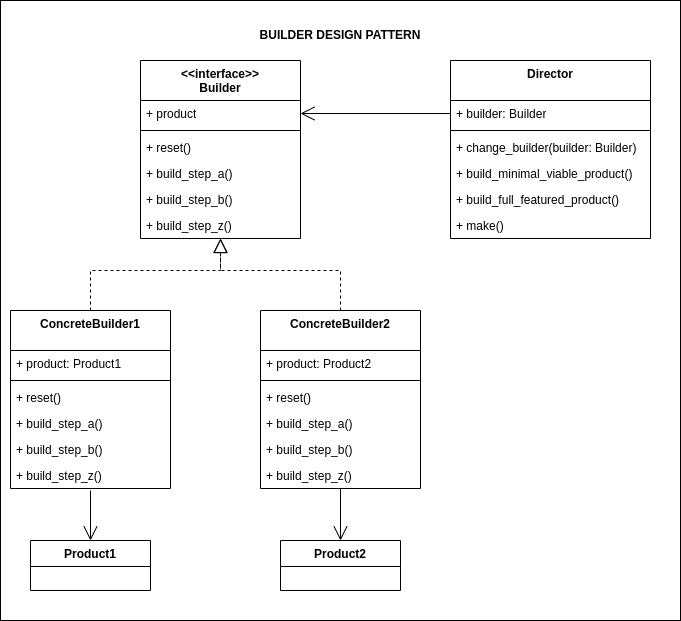

The diagram above was exported from draw.io. Its source (the exported page's mxGraphModel, read from the mxfile embedded in the PNG):
<mxGraphModel dx="1434" dy="756" grid="1" gridSize="10" guides="1" tooltips="1" connect="1" arrows="1" fold="1" page="1" pageScale="1" pageWidth="850" pageHeight="1100" math="0" shadow="0">
  <root>
    <mxCell id="0" />
    <mxCell id="1" parent="0" />
    <mxCell id="D97Am51CJu7CGSj0OMWw-1" value="" style="rounded=0;whiteSpace=wrap;html=1;" parent="1" vertex="1">
      <mxGeometry x="30" y="50" width="680" height="620" as="geometry" />
    </mxCell>
    <mxCell id="VBohC6rM-YrDyYepoovI-1" value="&amp;lt;&amp;lt;interface&amp;gt;&amp;gt;&lt;br style=&quot;border-color: var(--border-color); padding: 0px; margin: 0px;&quot;&gt;&lt;span style=&quot;&quot;&gt;Builder&lt;/span&gt;" style="swimlane;fontStyle=1;align=center;verticalAlign=top;childLayout=stackLayout;horizontal=1;startSize=40;horizontalStack=0;resizeParent=1;resizeParentMax=0;resizeLast=0;collapsible=1;marginBottom=0;whiteSpace=wrap;html=1;" parent="1" vertex="1">
      <mxGeometry x="170" y="110" width="160" height="178" as="geometry" />
    </mxCell>
    <mxCell id="VBohC6rM-YrDyYepoovI-2" value="+&amp;nbsp;product" style="text;strokeColor=none;fillColor=none;align=left;verticalAlign=top;spacingLeft=4;spacingRight=4;overflow=hidden;rotatable=0;points=[[0,0.5],[1,0.5]];portConstraint=eastwest;whiteSpace=wrap;html=1;" parent="VBohC6rM-YrDyYepoovI-1" vertex="1">
      <mxGeometry y="40" width="160" height="26" as="geometry" />
    </mxCell>
    <mxCell id="VBohC6rM-YrDyYepoovI-3" value="" style="line;strokeWidth=1;fillColor=none;align=left;verticalAlign=middle;spacingTop=-1;spacingLeft=3;spacingRight=3;rotatable=0;labelPosition=right;points=[];portConstraint=eastwest;strokeColor=inherit;" parent="VBohC6rM-YrDyYepoovI-1" vertex="1">
      <mxGeometry y="66" width="160" height="8" as="geometry" />
    </mxCell>
    <mxCell id="VBohC6rM-YrDyYepoovI-4" value="+&amp;nbsp;reset()" style="text;strokeColor=none;fillColor=none;align=left;verticalAlign=top;spacingLeft=4;spacingRight=4;overflow=hidden;rotatable=0;points=[[0,0.5],[1,0.5]];portConstraint=eastwest;whiteSpace=wrap;html=1;" parent="VBohC6rM-YrDyYepoovI-1" vertex="1">
      <mxGeometry y="74" width="160" height="26" as="geometry" />
    </mxCell>
    <mxCell id="VBohC6rM-YrDyYepoovI-5" value="+&amp;nbsp;build_step_a&lt;span style=&quot;background-color: initial;&quot;&gt;()&lt;/span&gt;" style="text;strokeColor=none;fillColor=none;align=left;verticalAlign=top;spacingLeft=4;spacingRight=4;overflow=hidden;rotatable=0;points=[[0,0.5],[1,0.5]];portConstraint=eastwest;whiteSpace=wrap;html=1;" parent="VBohC6rM-YrDyYepoovI-1" vertex="1">
      <mxGeometry y="100" width="160" height="26" as="geometry" />
    </mxCell>
    <mxCell id="VBohC6rM-YrDyYepoovI-6" value="+&amp;nbsp;build_step_b&lt;span style=&quot;background-color: initial;&quot;&gt;()&lt;/span&gt;" style="text;strokeColor=none;fillColor=none;align=left;verticalAlign=top;spacingLeft=4;spacingRight=4;overflow=hidden;rotatable=0;points=[[0,0.5],[1,0.5]];portConstraint=eastwest;whiteSpace=wrap;html=1;" parent="VBohC6rM-YrDyYepoovI-1" vertex="1">
      <mxGeometry y="126" width="160" height="26" as="geometry" />
    </mxCell>
    <mxCell id="VBohC6rM-YrDyYepoovI-7" value="+&amp;nbsp;build_step_z&lt;span style=&quot;background-color: initial;&quot;&gt;()&lt;/span&gt;" style="text;strokeColor=none;fillColor=none;align=left;verticalAlign=top;spacingLeft=4;spacingRight=4;overflow=hidden;rotatable=0;points=[[0,0.5],[1,0.5]];portConstraint=eastwest;whiteSpace=wrap;html=1;" parent="VBohC6rM-YrDyYepoovI-1" vertex="1">
      <mxGeometry y="152" width="160" height="26" as="geometry" />
    </mxCell>
    <mxCell id="VBohC6rM-YrDyYepoovI-9" value="Product1" style="swimlane;fontStyle=1;align=center;verticalAlign=top;childLayout=stackLayout;horizontal=1;startSize=26;horizontalStack=0;resizeParent=1;resizeLast=0;collapsible=1;marginBottom=0;rounded=0;shadow=0;strokeWidth=1;" parent="1" vertex="1">
      <mxGeometry x="60" y="590" width="120" height="50" as="geometry">
        <mxRectangle x="340" y="380" width="170" height="26" as="alternateBounds" />
      </mxGeometry>
    </mxCell>
    <mxCell id="VBohC6rM-YrDyYepoovI-12" value="Product2" style="swimlane;fontStyle=1;align=center;verticalAlign=top;childLayout=stackLayout;horizontal=1;startSize=26;horizontalStack=0;resizeParent=1;resizeLast=0;collapsible=1;marginBottom=0;rounded=0;shadow=0;strokeWidth=1;" parent="1" vertex="1">
      <mxGeometry x="310" y="590" width="120" height="50" as="geometry">
        <mxRectangle x="340" y="380" width="170" height="26" as="alternateBounds" />
      </mxGeometry>
    </mxCell>
    <mxCell id="WVNsgIGPVGn6_UhqTRtw-3" value="ConcreteBuilder1" style="swimlane;fontStyle=1;align=center;verticalAlign=top;childLayout=stackLayout;horizontal=1;startSize=40;horizontalStack=0;resizeParent=1;resizeParentMax=0;resizeLast=0;collapsible=1;marginBottom=0;whiteSpace=wrap;html=1;" parent="1" vertex="1">
      <mxGeometry x="40" y="360" width="160" height="178" as="geometry" />
    </mxCell>
    <mxCell id="WVNsgIGPVGn6_UhqTRtw-4" value="+&amp;nbsp;product: Product1" style="text;strokeColor=none;fillColor=none;align=left;verticalAlign=top;spacingLeft=4;spacingRight=4;overflow=hidden;rotatable=0;points=[[0,0.5],[1,0.5]];portConstraint=eastwest;whiteSpace=wrap;html=1;" parent="WVNsgIGPVGn6_UhqTRtw-3" vertex="1">
      <mxGeometry y="40" width="160" height="26" as="geometry" />
    </mxCell>
    <mxCell id="WVNsgIGPVGn6_UhqTRtw-5" value="" style="line;strokeWidth=1;fillColor=none;align=left;verticalAlign=middle;spacingTop=-1;spacingLeft=3;spacingRight=3;rotatable=0;labelPosition=right;points=[];portConstraint=eastwest;strokeColor=inherit;" parent="WVNsgIGPVGn6_UhqTRtw-3" vertex="1">
      <mxGeometry y="66" width="160" height="8" as="geometry" />
    </mxCell>
    <mxCell id="WVNsgIGPVGn6_UhqTRtw-6" value="+&amp;nbsp;reset()" style="text;strokeColor=none;fillColor=none;align=left;verticalAlign=top;spacingLeft=4;spacingRight=4;overflow=hidden;rotatable=0;points=[[0,0.5],[1,0.5]];portConstraint=eastwest;whiteSpace=wrap;html=1;" parent="WVNsgIGPVGn6_UhqTRtw-3" vertex="1">
      <mxGeometry y="74" width="160" height="26" as="geometry" />
    </mxCell>
    <mxCell id="WVNsgIGPVGn6_UhqTRtw-7" value="+&amp;nbsp;build_step_a&lt;span style=&quot;background-color: initial;&quot;&gt;()&lt;/span&gt;" style="text;strokeColor=none;fillColor=none;align=left;verticalAlign=top;spacingLeft=4;spacingRight=4;overflow=hidden;rotatable=0;points=[[0,0.5],[1,0.5]];portConstraint=eastwest;whiteSpace=wrap;html=1;" parent="WVNsgIGPVGn6_UhqTRtw-3" vertex="1">
      <mxGeometry y="100" width="160" height="26" as="geometry" />
    </mxCell>
    <mxCell id="WVNsgIGPVGn6_UhqTRtw-8" value="+&amp;nbsp;build_step_b&lt;span style=&quot;background-color: initial;&quot;&gt;()&lt;/span&gt;" style="text;strokeColor=none;fillColor=none;align=left;verticalAlign=top;spacingLeft=4;spacingRight=4;overflow=hidden;rotatable=0;points=[[0,0.5],[1,0.5]];portConstraint=eastwest;whiteSpace=wrap;html=1;" parent="WVNsgIGPVGn6_UhqTRtw-3" vertex="1">
      <mxGeometry y="126" width="160" height="26" as="geometry" />
    </mxCell>
    <mxCell id="WVNsgIGPVGn6_UhqTRtw-9" value="+&amp;nbsp;build_step_z&lt;span style=&quot;background-color: initial;&quot;&gt;()&lt;/span&gt;" style="text;strokeColor=none;fillColor=none;align=left;verticalAlign=top;spacingLeft=4;spacingRight=4;overflow=hidden;rotatable=0;points=[[0,0.5],[1,0.5]];portConstraint=eastwest;whiteSpace=wrap;html=1;" parent="WVNsgIGPVGn6_UhqTRtw-3" vertex="1">
      <mxGeometry y="152" width="160" height="26" as="geometry" />
    </mxCell>
    <mxCell id="WVNsgIGPVGn6_UhqTRtw-10" value="ConcreteBuilder2" style="swimlane;fontStyle=1;align=center;verticalAlign=top;childLayout=stackLayout;horizontal=1;startSize=40;horizontalStack=0;resizeParent=1;resizeParentMax=0;resizeLast=0;collapsible=1;marginBottom=0;whiteSpace=wrap;html=1;" parent="1" vertex="1">
      <mxGeometry x="290" y="360" width="160" height="178" as="geometry" />
    </mxCell>
    <mxCell id="WVNsgIGPVGn6_UhqTRtw-11" value="+&amp;nbsp;product: Product2" style="text;strokeColor=none;fillColor=none;align=left;verticalAlign=top;spacingLeft=4;spacingRight=4;overflow=hidden;rotatable=0;points=[[0,0.5],[1,0.5]];portConstraint=eastwest;whiteSpace=wrap;html=1;" parent="WVNsgIGPVGn6_UhqTRtw-10" vertex="1">
      <mxGeometry y="40" width="160" height="26" as="geometry" />
    </mxCell>
    <mxCell id="WVNsgIGPVGn6_UhqTRtw-12" value="" style="line;strokeWidth=1;fillColor=none;align=left;verticalAlign=middle;spacingTop=-1;spacingLeft=3;spacingRight=3;rotatable=0;labelPosition=right;points=[];portConstraint=eastwest;strokeColor=inherit;" parent="WVNsgIGPVGn6_UhqTRtw-10" vertex="1">
      <mxGeometry y="66" width="160" height="8" as="geometry" />
    </mxCell>
    <mxCell id="WVNsgIGPVGn6_UhqTRtw-13" value="+&amp;nbsp;reset()" style="text;strokeColor=none;fillColor=none;align=left;verticalAlign=top;spacingLeft=4;spacingRight=4;overflow=hidden;rotatable=0;points=[[0,0.5],[1,0.5]];portConstraint=eastwest;whiteSpace=wrap;html=1;" parent="WVNsgIGPVGn6_UhqTRtw-10" vertex="1">
      <mxGeometry y="74" width="160" height="26" as="geometry" />
    </mxCell>
    <mxCell id="WVNsgIGPVGn6_UhqTRtw-14" value="+&amp;nbsp;build_step_a&lt;span style=&quot;background-color: initial;&quot;&gt;()&lt;/span&gt;" style="text;strokeColor=none;fillColor=none;align=left;verticalAlign=top;spacingLeft=4;spacingRight=4;overflow=hidden;rotatable=0;points=[[0,0.5],[1,0.5]];portConstraint=eastwest;whiteSpace=wrap;html=1;" parent="WVNsgIGPVGn6_UhqTRtw-10" vertex="1">
      <mxGeometry y="100" width="160" height="26" as="geometry" />
    </mxCell>
    <mxCell id="WVNsgIGPVGn6_UhqTRtw-15" value="+&amp;nbsp;build_step_b&lt;span style=&quot;background-color: initial;&quot;&gt;()&lt;/span&gt;" style="text;strokeColor=none;fillColor=none;align=left;verticalAlign=top;spacingLeft=4;spacingRight=4;overflow=hidden;rotatable=0;points=[[0,0.5],[1,0.5]];portConstraint=eastwest;whiteSpace=wrap;html=1;" parent="WVNsgIGPVGn6_UhqTRtw-10" vertex="1">
      <mxGeometry y="126" width="160" height="26" as="geometry" />
    </mxCell>
    <mxCell id="WVNsgIGPVGn6_UhqTRtw-16" value="+&amp;nbsp;build_step_z&lt;span style=&quot;background-color: initial;&quot;&gt;()&lt;/span&gt;" style="text;strokeColor=none;fillColor=none;align=left;verticalAlign=top;spacingLeft=4;spacingRight=4;overflow=hidden;rotatable=0;points=[[0,0.5],[1,0.5]];portConstraint=eastwest;whiteSpace=wrap;html=1;" parent="WVNsgIGPVGn6_UhqTRtw-10" vertex="1">
      <mxGeometry y="152" width="160" height="26" as="geometry" />
    </mxCell>
    <mxCell id="WVNsgIGPVGn6_UhqTRtw-17" value="" style="endArrow=open;endFill=1;endSize=12;html=1;rounded=0;" parent="1" target="VBohC6rM-YrDyYepoovI-9" edge="1">
      <mxGeometry width="160" relative="1" as="geometry">
        <mxPoint x="120" y="540" as="sourcePoint" />
        <mxPoint x="420" y="690" as="targetPoint" />
      </mxGeometry>
    </mxCell>
    <mxCell id="WVNsgIGPVGn6_UhqTRtw-18" value="" style="endArrow=open;endFill=1;endSize=12;html=1;rounded=0;entryX=0.5;entryY=0;entryDx=0;entryDy=0;" parent="1" source="WVNsgIGPVGn6_UhqTRtw-16" target="VBohC6rM-YrDyYepoovI-12" edge="1">
      <mxGeometry width="160" relative="1" as="geometry">
        <mxPoint x="130" y="550" as="sourcePoint" />
        <mxPoint x="130" y="600" as="targetPoint" />
      </mxGeometry>
    </mxCell>
    <mxCell id="WVNsgIGPVGn6_UhqTRtw-19" value="Director" style="swimlane;fontStyle=1;align=center;verticalAlign=top;childLayout=stackLayout;horizontal=1;startSize=40;horizontalStack=0;resizeParent=1;resizeParentMax=0;resizeLast=0;collapsible=1;marginBottom=0;whiteSpace=wrap;html=1;" parent="1" vertex="1">
      <mxGeometry x="480" y="110" width="200" height="178" as="geometry" />
    </mxCell>
    <mxCell id="WVNsgIGPVGn6_UhqTRtw-20" value="+&amp;nbsp;builder: Builder" style="text;strokeColor=none;fillColor=none;align=left;verticalAlign=top;spacingLeft=4;spacingRight=4;overflow=hidden;rotatable=0;points=[[0,0.5],[1,0.5]];portConstraint=eastwest;whiteSpace=wrap;html=1;" parent="WVNsgIGPVGn6_UhqTRtw-19" vertex="1">
      <mxGeometry y="40" width="200" height="26" as="geometry" />
    </mxCell>
    <mxCell id="WVNsgIGPVGn6_UhqTRtw-21" value="" style="line;strokeWidth=1;fillColor=none;align=left;verticalAlign=middle;spacingTop=-1;spacingLeft=3;spacingRight=3;rotatable=0;labelPosition=right;points=[];portConstraint=eastwest;strokeColor=inherit;" parent="WVNsgIGPVGn6_UhqTRtw-19" vertex="1">
      <mxGeometry y="66" width="200" height="8" as="geometry" />
    </mxCell>
    <mxCell id="WVNsgIGPVGn6_UhqTRtw-22" value="+&amp;nbsp;change_builder&lt;span style=&quot;background-color: initial;&quot;&gt;(builder: Builder)&lt;/span&gt;" style="text;strokeColor=none;fillColor=none;align=left;verticalAlign=top;spacingLeft=4;spacingRight=4;overflow=hidden;rotatable=0;points=[[0,0.5],[1,0.5]];portConstraint=eastwest;whiteSpace=wrap;html=1;" parent="WVNsgIGPVGn6_UhqTRtw-19" vertex="1">
      <mxGeometry y="74" width="200" height="26" as="geometry" />
    </mxCell>
    <mxCell id="WVNsgIGPVGn6_UhqTRtw-23" value="+&amp;nbsp;build_minimal_viable_product&lt;span style=&quot;background-color: initial;&quot;&gt;()&lt;/span&gt;" style="text;strokeColor=none;fillColor=none;align=left;verticalAlign=top;spacingLeft=4;spacingRight=4;overflow=hidden;rotatable=0;points=[[0,0.5],[1,0.5]];portConstraint=eastwest;whiteSpace=wrap;html=1;" parent="WVNsgIGPVGn6_UhqTRtw-19" vertex="1">
      <mxGeometry y="100" width="200" height="26" as="geometry" />
    </mxCell>
    <mxCell id="WVNsgIGPVGn6_UhqTRtw-24" value="+&amp;nbsp;build_full_featured_product&lt;span style=&quot;background-color: initial;&quot;&gt;()&lt;/span&gt;" style="text;strokeColor=none;fillColor=none;align=left;verticalAlign=top;spacingLeft=4;spacingRight=4;overflow=hidden;rotatable=0;points=[[0,0.5],[1,0.5]];portConstraint=eastwest;whiteSpace=wrap;html=1;" parent="WVNsgIGPVGn6_UhqTRtw-19" vertex="1">
      <mxGeometry y="126" width="200" height="26" as="geometry" />
    </mxCell>
    <mxCell id="WVNsgIGPVGn6_UhqTRtw-27" value="+&amp;nbsp;make&lt;span style=&quot;background-color: initial;&quot;&gt;()&lt;/span&gt;" style="text;strokeColor=none;fillColor=none;align=left;verticalAlign=top;spacingLeft=4;spacingRight=4;overflow=hidden;rotatable=0;points=[[0,0.5],[1,0.5]];portConstraint=eastwest;whiteSpace=wrap;html=1;" parent="WVNsgIGPVGn6_UhqTRtw-19" vertex="1">
      <mxGeometry y="152" width="200" height="26" as="geometry" />
    </mxCell>
    <mxCell id="WVNsgIGPVGn6_UhqTRtw-26" value="" style="endArrow=open;endFill=1;endSize=12;html=1;rounded=0;entryX=1;entryY=0.5;entryDx=0;entryDy=0;exitX=0;exitY=0.5;exitDx=0;exitDy=0;" parent="1" source="WVNsgIGPVGn6_UhqTRtw-20" target="VBohC6rM-YrDyYepoovI-2" edge="1">
      <mxGeometry width="160" relative="1" as="geometry">
        <mxPoint x="370" y="720" as="sourcePoint" />
        <mxPoint x="530" y="720" as="targetPoint" />
      </mxGeometry>
    </mxCell>
    <mxCell id="D97Am51CJu7CGSj0OMWw-2" value="&lt;b style=&quot;border-color: var(--border-color);&quot;&gt;BUILDER DESIGN PATTERN&lt;/b&gt;" style="text;html=1;strokeColor=none;fillColor=none;align=center;verticalAlign=middle;whiteSpace=wrap;rounded=0;" parent="1" vertex="1">
      <mxGeometry x="235" y="70" width="270" height="30" as="geometry" />
    </mxCell>
    <mxCell id="5IUJT-1trzAaxe0oIoSv-1" value="" style="endArrow=block;dashed=1;endFill=0;endSize=12;html=1;rounded=0;exitX=0.5;exitY=0;exitDx=0;exitDy=0;" edge="1" parent="1" source="WVNsgIGPVGn6_UhqTRtw-3" target="VBohC6rM-YrDyYepoovI-7">
      <mxGeometry width="160" relative="1" as="geometry">
        <mxPoint x="120" y="310" as="sourcePoint" />
        <mxPoint x="280" y="310" as="targetPoint" />
        <Array as="points">
          <mxPoint x="120" y="320" />
          <mxPoint x="250" y="320" />
        </Array>
      </mxGeometry>
    </mxCell>
    <mxCell id="5IUJT-1trzAaxe0oIoSv-2" value="" style="endArrow=block;dashed=1;endFill=0;endSize=12;html=1;rounded=0;exitX=0.5;exitY=0;exitDx=0;exitDy=0;" edge="1" parent="1" source="WVNsgIGPVGn6_UhqTRtw-10" target="VBohC6rM-YrDyYepoovI-7">
      <mxGeometry width="160" relative="1" as="geometry">
        <mxPoint x="130" y="370" as="sourcePoint" />
        <mxPoint x="260" y="298" as="targetPoint" />
        <Array as="points">
          <mxPoint x="370" y="320" />
          <mxPoint x="250" y="320" />
        </Array>
      </mxGeometry>
    </mxCell>
  </root>
</mxGraphModel>